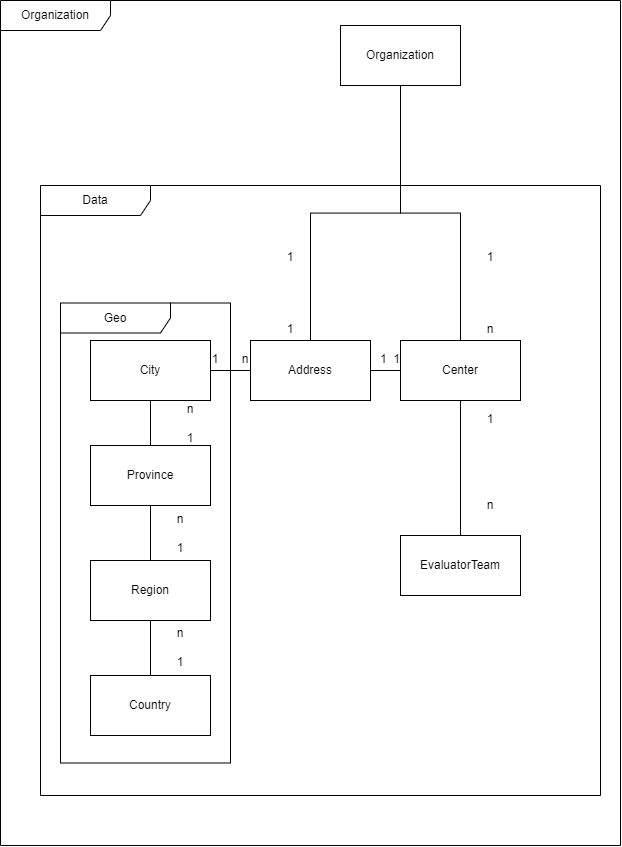

The diagram above was exported from draw.io. Its source (the exported page's mxGraphModel, read from the mxfile embedded in the PNG):
<mxGraphModel dx="2270" dy="796" grid="1" gridSize="10" guides="1" tooltips="1" connect="1" arrows="1" fold="1" page="1" pageScale="1" pageWidth="827" pageHeight="1169" math="0" shadow="0">
  <root>
    <mxCell id="0" />
    <mxCell id="1" parent="0" />
    <mxCell id="BsKB5X9BqlVi8ZfKZ8v5-51" value="Organization" style="shape=umlFrame;whiteSpace=wrap;html=1;pointerEvents=0;width=110;height=30;" vertex="1" parent="1">
      <mxGeometry x="-510" y="225" width="620" height="845" as="geometry" />
    </mxCell>
    <mxCell id="BsKB5X9BqlVi8ZfKZ8v5-52" style="edgeStyle=orthogonalEdgeStyle;rounded=0;orthogonalLoop=1;jettySize=auto;html=1;exitX=0.5;exitY=1;exitDx=0;exitDy=0;endArrow=none;endFill=0;" edge="1" parent="1" source="BsKB5X9BqlVi8ZfKZ8v5-54" target="BsKB5X9BqlVi8ZfKZ8v5-64">
      <mxGeometry relative="1" as="geometry" />
    </mxCell>
    <mxCell id="BsKB5X9BqlVi8ZfKZ8v5-53" style="edgeStyle=orthogonalEdgeStyle;rounded=0;orthogonalLoop=1;jettySize=auto;html=1;exitX=0.5;exitY=1;exitDx=0;exitDy=0;endArrow=none;endFill=0;" edge="1" parent="1" source="BsKB5X9BqlVi8ZfKZ8v5-54" target="BsKB5X9BqlVi8ZfKZ8v5-65">
      <mxGeometry relative="1" as="geometry" />
    </mxCell>
    <mxCell id="BsKB5X9BqlVi8ZfKZ8v5-54" value="Organization" style="rounded=0;whiteSpace=wrap;html=1;" vertex="1" parent="1">
      <mxGeometry x="-170" y="250" width="120" height="60" as="geometry" />
    </mxCell>
    <mxCell id="BsKB5X9BqlVi8ZfKZ8v5-55" value="Data" style="shape=umlFrame;whiteSpace=wrap;html=1;pointerEvents=0;width=110;height=30;" vertex="1" parent="1">
      <mxGeometry x="-470" y="410" width="560" height="610" as="geometry" />
    </mxCell>
    <mxCell id="BsKB5X9BqlVi8ZfKZ8v5-56" value="Geo" style="shape=umlFrame;whiteSpace=wrap;html=1;pointerEvents=0;width=110;height=30;" vertex="1" parent="1">
      <mxGeometry x="-450" y="527.5" width="170" height="460" as="geometry" />
    </mxCell>
    <mxCell id="BsKB5X9BqlVi8ZfKZ8v5-57" value="Country" style="rounded=0;whiteSpace=wrap;html=1;" vertex="1" parent="1">
      <mxGeometry x="-420" y="900" width="120" height="60" as="geometry" />
    </mxCell>
    <mxCell id="BsKB5X9BqlVi8ZfKZ8v5-75" style="edgeStyle=orthogonalEdgeStyle;rounded=0;orthogonalLoop=1;jettySize=auto;html=1;exitX=0.5;exitY=1;exitDx=0;exitDy=0;entryX=0.5;entryY=0;entryDx=0;entryDy=0;endArrow=none;endFill=0;" edge="1" parent="1" source="BsKB5X9BqlVi8ZfKZ8v5-58" target="BsKB5X9BqlVi8ZfKZ8v5-57">
      <mxGeometry relative="1" as="geometry" />
    </mxCell>
    <mxCell id="BsKB5X9BqlVi8ZfKZ8v5-58" value="Region" style="rounded=0;whiteSpace=wrap;html=1;" vertex="1" parent="1">
      <mxGeometry x="-420" y="785" width="120" height="60" as="geometry" />
    </mxCell>
    <mxCell id="BsKB5X9BqlVi8ZfKZ8v5-74" style="edgeStyle=orthogonalEdgeStyle;rounded=0;orthogonalLoop=1;jettySize=auto;html=1;exitX=0.5;exitY=1;exitDx=0;exitDy=0;entryX=0.5;entryY=0;entryDx=0;entryDy=0;endArrow=none;endFill=0;" edge="1" parent="1" source="BsKB5X9BqlVi8ZfKZ8v5-59" target="BsKB5X9BqlVi8ZfKZ8v5-58">
      <mxGeometry relative="1" as="geometry" />
    </mxCell>
    <mxCell id="BsKB5X9BqlVi8ZfKZ8v5-59" value="Province" style="rounded=0;whiteSpace=wrap;html=1;" vertex="1" parent="1">
      <mxGeometry x="-420" y="670" width="120" height="60" as="geometry" />
    </mxCell>
    <mxCell id="BsKB5X9BqlVi8ZfKZ8v5-73" style="edgeStyle=orthogonalEdgeStyle;rounded=0;orthogonalLoop=1;jettySize=auto;html=1;exitX=0.5;exitY=1;exitDx=0;exitDy=0;endArrow=none;endFill=0;" edge="1" parent="1" source="BsKB5X9BqlVi8ZfKZ8v5-60" target="BsKB5X9BqlVi8ZfKZ8v5-59">
      <mxGeometry relative="1" as="geometry" />
    </mxCell>
    <mxCell id="BsKB5X9BqlVi8ZfKZ8v5-60" value="City" style="rounded=0;whiteSpace=wrap;html=1;" vertex="1" parent="1">
      <mxGeometry x="-420" y="565" width="120" height="60" as="geometry" />
    </mxCell>
    <mxCell id="BsKB5X9BqlVi8ZfKZ8v5-61" value="n&lt;div&gt;&lt;br&gt;&lt;/div&gt;&lt;div&gt;1&lt;/div&gt;" style="text;strokeColor=none;align=center;fillColor=none;html=1;verticalAlign=middle;whiteSpace=wrap;rounded=0;" vertex="1" parent="1">
      <mxGeometry x="-350" y="620" width="60" height="55" as="geometry" />
    </mxCell>
    <mxCell id="BsKB5X9BqlVi8ZfKZ8v5-62" value="n&lt;div&gt;&lt;br&gt;&lt;/div&gt;&lt;div&gt;1&lt;/div&gt;" style="text;strokeColor=none;align=center;fillColor=none;html=1;verticalAlign=middle;whiteSpace=wrap;rounded=0;" vertex="1" parent="1">
      <mxGeometry x="-350" y="730" width="40" height="55" as="geometry" />
    </mxCell>
    <mxCell id="BsKB5X9BqlVi8ZfKZ8v5-63" value="n&lt;div&gt;&lt;br&gt;&lt;/div&gt;&lt;div&gt;1&lt;/div&gt;" style="text;strokeColor=none;align=center;fillColor=none;html=1;verticalAlign=middle;whiteSpace=wrap;rounded=0;" vertex="1" parent="1">
      <mxGeometry x="-345" y="845" width="30" height="55" as="geometry" />
    </mxCell>
    <mxCell id="BsKB5X9BqlVi8ZfKZ8v5-71" style="edgeStyle=orthogonalEdgeStyle;rounded=0;orthogonalLoop=1;jettySize=auto;html=1;exitX=1;exitY=0.5;exitDx=0;exitDy=0;entryX=0;entryY=0.5;entryDx=0;entryDy=0;endArrow=none;endFill=0;" edge="1" parent="1" source="BsKB5X9BqlVi8ZfKZ8v5-64" target="BsKB5X9BqlVi8ZfKZ8v5-65">
      <mxGeometry relative="1" as="geometry" />
    </mxCell>
    <mxCell id="BsKB5X9BqlVi8ZfKZ8v5-72" style="edgeStyle=orthogonalEdgeStyle;rounded=0;orthogonalLoop=1;jettySize=auto;html=1;exitX=0;exitY=0.5;exitDx=0;exitDy=0;entryX=1;entryY=0.5;entryDx=0;entryDy=0;endArrow=none;endFill=0;" edge="1" parent="1" source="BsKB5X9BqlVi8ZfKZ8v5-64" target="BsKB5X9BqlVi8ZfKZ8v5-60">
      <mxGeometry relative="1" as="geometry" />
    </mxCell>
    <mxCell id="BsKB5X9BqlVi8ZfKZ8v5-64" value="Address" style="rounded=0;whiteSpace=wrap;html=1;" vertex="1" parent="1">
      <mxGeometry x="-260" y="565" width="120" height="60" as="geometry" />
    </mxCell>
    <mxCell id="BsKB5X9BqlVi8ZfKZ8v5-70" style="edgeStyle=orthogonalEdgeStyle;rounded=0;orthogonalLoop=1;jettySize=auto;html=1;exitX=0.5;exitY=1;exitDx=0;exitDy=0;endArrow=none;endFill=0;" edge="1" parent="1" source="BsKB5X9BqlVi8ZfKZ8v5-65" target="BsKB5X9BqlVi8ZfKZ8v5-66">
      <mxGeometry relative="1" as="geometry" />
    </mxCell>
    <mxCell id="BsKB5X9BqlVi8ZfKZ8v5-65" value="Center" style="rounded=0;whiteSpace=wrap;html=1;" vertex="1" parent="1">
      <mxGeometry x="-110" y="565" width="120" height="60" as="geometry" />
    </mxCell>
    <mxCell id="BsKB5X9BqlVi8ZfKZ8v5-66" value="EvaluatorTeam" style="rounded=0;whiteSpace=wrap;html=1;" vertex="1" parent="1">
      <mxGeometry x="-110" y="760" width="120" height="60" as="geometry" />
    </mxCell>
    <mxCell id="BsKB5X9BqlVi8ZfKZ8v5-67" value="1&lt;div&gt;&lt;br&gt;&lt;/div&gt;&lt;div&gt;&lt;br&gt;&lt;/div&gt;&lt;div&gt;&lt;br&gt;&lt;/div&gt;&lt;div&gt;&lt;br&gt;&lt;/div&gt;&lt;div&gt;&lt;br&gt;&lt;/div&gt;&lt;div&gt;n&lt;/div&gt;" style="text;strokeColor=none;align=center;fillColor=none;html=1;verticalAlign=middle;whiteSpace=wrap;rounded=0;" vertex="1" parent="1">
      <mxGeometry x="-50" y="660" width="60" height="55" as="geometry" />
    </mxCell>
    <mxCell id="BsKB5X9BqlVi8ZfKZ8v5-68" value="1&lt;div&gt;&lt;br&gt;&lt;/div&gt;&lt;div&gt;&lt;br&gt;&lt;/div&gt;&lt;div&gt;&lt;br&gt;&lt;/div&gt;&lt;div&gt;&lt;br&gt;&lt;/div&gt;&lt;div&gt;&lt;span style=&quot;background-color: initial;&quot;&gt;n&lt;/span&gt;&lt;br&gt;&lt;/div&gt;" style="text;strokeColor=none;align=center;fillColor=none;html=1;verticalAlign=middle;whiteSpace=wrap;rounded=0;" vertex="1" parent="1">
      <mxGeometry x="-50" y="490" width="60" height="55" as="geometry" />
    </mxCell>
    <mxCell id="BsKB5X9BqlVi8ZfKZ8v5-69" value="1&lt;div&gt;&lt;br&gt;&lt;/div&gt;&lt;div&gt;&lt;br&gt;&lt;/div&gt;&lt;div&gt;&lt;br&gt;&lt;/div&gt;&lt;div&gt;&lt;br&gt;&lt;/div&gt;&lt;div&gt;&lt;span style=&quot;background-color: initial;&quot;&gt;1&lt;/span&gt;&lt;br&gt;&lt;/div&gt;" style="text;strokeColor=none;align=center;fillColor=none;html=1;verticalAlign=middle;whiteSpace=wrap;rounded=0;" vertex="1" parent="1">
      <mxGeometry x="-250" y="490" width="60" height="55" as="geometry" />
    </mxCell>
    <mxCell id="BsKB5X9BqlVi8ZfKZ8v5-76" value="1&amp;nbsp; &amp;nbsp; &amp;nbsp; &amp;nbsp;n" style="text;strokeColor=none;align=center;fillColor=none;html=1;verticalAlign=middle;whiteSpace=wrap;rounded=0;" vertex="1" parent="1">
      <mxGeometry x="-310" y="574" width="60" height="20" as="geometry" />
    </mxCell>
    <mxCell id="BsKB5X9BqlVi8ZfKZ8v5-77" value="1&amp;nbsp; 1" style="text;strokeColor=none;align=center;fillColor=none;html=1;verticalAlign=middle;whiteSpace=wrap;rounded=0;" vertex="1" parent="1">
      <mxGeometry x="-150" y="574" width="60" height="20" as="geometry" />
    </mxCell>
  </root>
</mxGraphModel>